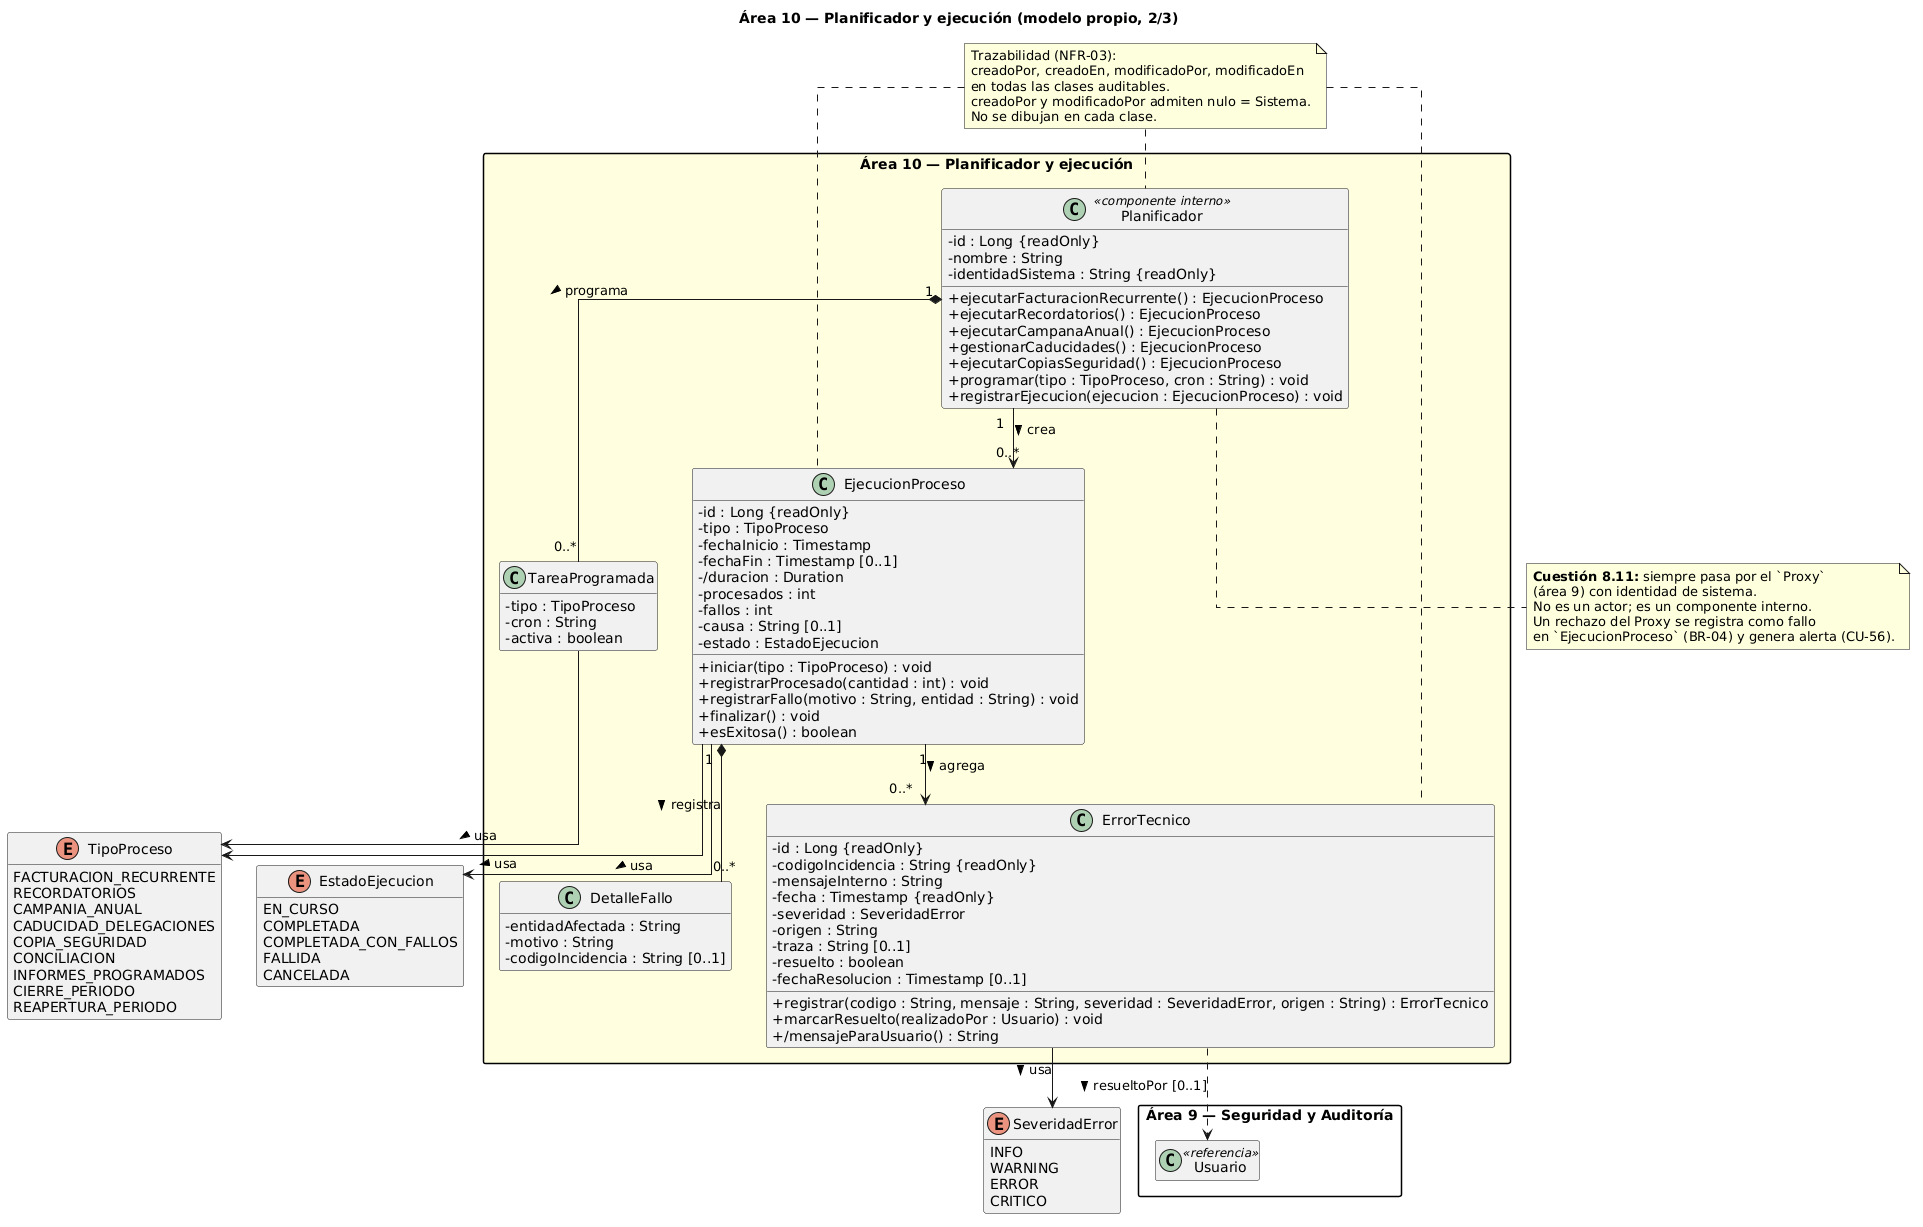

The diagram above was rendered by PlantUML. Its source (embedded in the PNG):
@startuml
title Área 10 — Planificador y ejecución (modelo propio, 2/3)

skinparam classAttributeIconSize 0
skinparam linetype ortho
skinparam packageStyle rectangle
hide empty members

note "Trazabilidad (NFR-03):\ncreadoPor, creadoEn, modificadoPor, modificadoEn\nen todas las clases auditables.\ncreadoPor y modificadoPor admiten nulo = Sistema.\nNo se dibujan en cada clase." as NFR03

package "Área 10 — Planificador y ejecución" #LightYellow {

  class Planificador <<componente interno>> {
    - id : Long {readOnly}
    - nombre : String
    - identidadSistema : String {readOnly}
    + ejecutarFacturacionRecurrente() : EjecucionProceso
    + ejecutarRecordatorios() : EjecucionProceso
    + ejecutarCampanaAnual() : EjecucionProceso
    + gestionarCaducidades() : EjecucionProceso
    + ejecutarCopiasSeguridad() : EjecucionProceso
    + programar(tipo : TipoProceso, cron : String) : void
    + registrarEjecucion(ejecucion : EjecucionProceso) : void
  }

  class TareaProgramada {
    - tipo : TipoProceso
    - cron : String
    - activa : boolean
  }

  class EjecucionProceso {
    - id : Long {readOnly}
    - tipo : TipoProceso
    - fechaInicio : Timestamp
    - fechaFin : Timestamp [0..1]
    - /duracion : Duration
    - procesados : int
    - fallos : int
    - causa : String [0..1]
    - estado : EstadoEjecucion
    + iniciar(tipo : TipoProceso) : void
    + registrarProcesado(cantidad : int) : void
    + registrarFallo(motivo : String, entidad : String) : void
    + finalizar() : void
    + esExitosa() : boolean
  }

  class DetalleFallo {
    - entidadAfectada : String
    - motivo : String
    - codigoIncidencia : String [0..1]
  }

  class ErrorTecnico {
    - id : Long {readOnly}
    - codigoIncidencia : String {readOnly}
    - mensajeInterno : String
    - fecha : Timestamp {readOnly}
    - severidad : SeveridadError
    - origen : String
    - traza : String [0..1]
    - resuelto : boolean
    - fechaResolucion : Timestamp [0..1]
    + registrar(codigo : String, mensaje : String, severidad : SeveridadError, origen : String) : ErrorTecnico
    + marcarResuelto(realizadoPor : Usuario) : void
    + /mensajeParaUsuario() : String
  }
}

enum TipoProceso {
  FACTURACION_RECURRENTE
  RECORDATORIOS
  CAMPANIA_ANUAL
  CADUCIDAD_DELEGACIONES
  COPIA_SEGURIDAD
  CONCILIACION
  INFORMES_PROGRAMADOS
  CIERRE_PERIODO
  REAPERTURA_PERIODO
}

enum EstadoEjecucion {
  EN_CURSO
  COMPLETADA
  COMPLETADA_CON_FALLOS
  FALLIDA
  CANCELADA
}

enum SeveridadError {
  INFO
  WARNING
  ERROR
  CRITICO
}

package "Área 9 — Seguridad y Auditoría" {
  class Usuario <<referencia>>
}

Planificador "1" *-- "0..*" TareaProgramada : programa >
Planificador "1" --> "0..*" EjecucionProceso : crea >
EjecucionProceso "1" *-- "0..*" DetalleFallo : registra >
EjecucionProceso "1" --> "0..*" ErrorTecnico : agrega >
TareaProgramada --> TipoProceso : usa >
EjecucionProceso --> TipoProceso : usa >
EjecucionProceso --> EstadoEjecucion : usa >
ErrorTecnico --> SeveridadError : usa >
ErrorTecnico ..> Usuario : resueltoPor [0..1] >

NFR03 .. Planificador
NFR03 .. EjecucionProceso
NFR03 .. ErrorTecnico

note bottom of Planificador
  **Cuestión 8.11:** siempre pasa por el `Proxy`
  (área 9) con identidad de sistema.
  No es un actor; es un componente interno.
  Un rechazo del Proxy se registra como fallo
  en `EjecucionProceso` (BR-04) y genera alerta (CU-56).
end note
@enduml